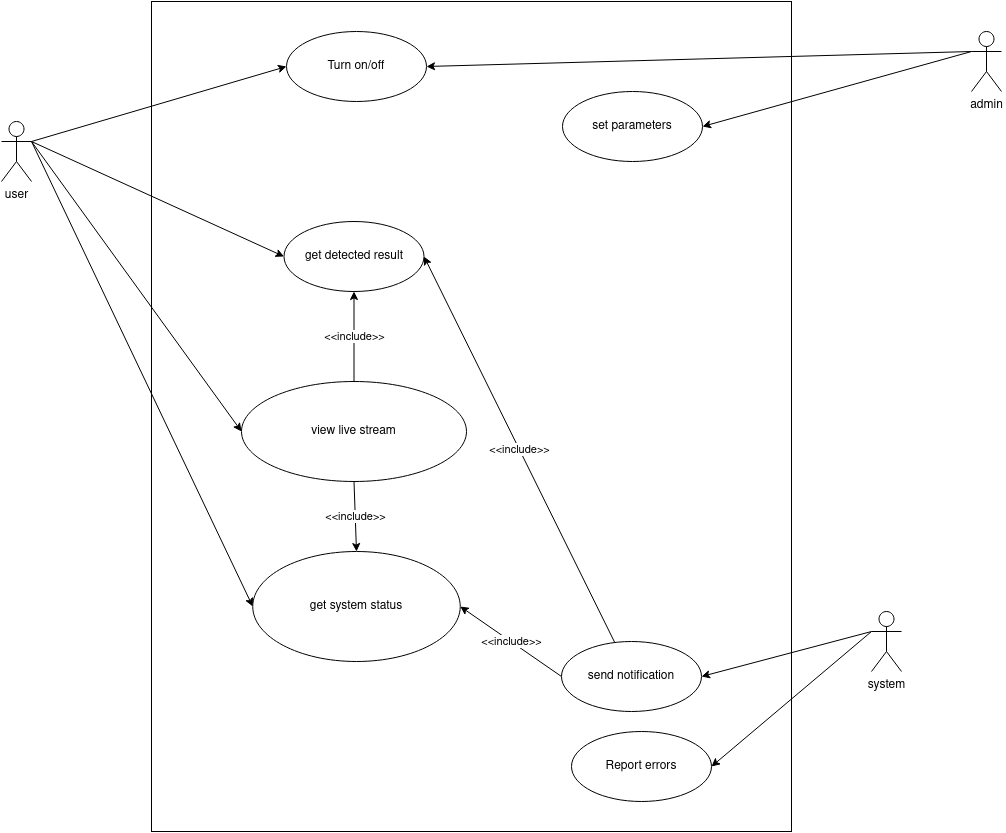

The diagram above was exported from draw.io. Its source (the exported page's mxGraphModel, read from the mxfile embedded in the PNG):
<mxGraphModel dx="1668" dy="919" grid="1" gridSize="10" guides="1" tooltips="1" connect="1" arrows="1" fold="1" page="1" pageScale="1" pageWidth="850" pageHeight="1100" math="0" shadow="0">
  <root>
    <mxCell id="0" />
    <mxCell id="1" parent="0" />
    <mxCell id="Z8GFWjG20aVy7gthcQYY-1" value="" style="rounded=0;whiteSpace=wrap;html=1;" parent="1" vertex="1">
      <mxGeometry x="200" y="80" width="640" height="830" as="geometry" />
    </mxCell>
    <mxCell id="Z8GFWjG20aVy7gthcQYY-14" value="&amp;lt;&amp;lt;include&amp;gt;&amp;gt;" style="edgeStyle=none;rounded=0;orthogonalLoop=1;jettySize=auto;html=1;" parent="1" source="Z8GFWjG20aVy7gthcQYY-2" target="Z8GFWjG20aVy7gthcQYY-9" edge="1">
      <mxGeometry relative="1" as="geometry" />
    </mxCell>
    <mxCell id="Z8GFWjG20aVy7gthcQYY-15" value="&amp;lt;&amp;lt;include&amp;gt;&amp;gt;" style="edgeStyle=none;rounded=0;orthogonalLoop=1;jettySize=auto;html=1;exitX=0.5;exitY=1;exitDx=0;exitDy=0;entryX=0.5;entryY=0;entryDx=0;entryDy=0;" parent="1" source="Z8GFWjG20aVy7gthcQYY-2" target="Z8GFWjG20aVy7gthcQYY-7" edge="1">
      <mxGeometry relative="1" as="geometry" />
    </mxCell>
    <mxCell id="Z8GFWjG20aVy7gthcQYY-2" value="view live stream" style="ellipse;whiteSpace=wrap;html=1;" parent="1" vertex="1">
      <mxGeometry x="290" y="460" width="225" height="100" as="geometry" />
    </mxCell>
    <mxCell id="Z8GFWjG20aVy7gthcQYY-6" style="rounded=0;orthogonalLoop=1;jettySize=auto;html=1;exitX=1;exitY=0.3333333333333333;exitDx=0;exitDy=0;exitPerimeter=0;entryX=0;entryY=0.5;entryDx=0;entryDy=0;" parent="1" source="Z8GFWjG20aVy7gthcQYY-3" target="Z8GFWjG20aVy7gthcQYY-2" edge="1">
      <mxGeometry relative="1" as="geometry" />
    </mxCell>
    <mxCell id="Z8GFWjG20aVy7gthcQYY-11" style="edgeStyle=none;rounded=0;orthogonalLoop=1;jettySize=auto;html=1;exitX=1;exitY=0.3333333333333333;exitDx=0;exitDy=0;exitPerimeter=0;entryX=0;entryY=0.5;entryDx=0;entryDy=0;" parent="1" source="Z8GFWjG20aVy7gthcQYY-3" target="Z8GFWjG20aVy7gthcQYY-9" edge="1">
      <mxGeometry relative="1" as="geometry" />
    </mxCell>
    <mxCell id="Z8GFWjG20aVy7gthcQYY-12" style="edgeStyle=none;rounded=0;orthogonalLoop=1;jettySize=auto;html=1;exitX=1;exitY=0.3333333333333333;exitDx=0;exitDy=0;exitPerimeter=0;entryX=0;entryY=0.5;entryDx=0;entryDy=0;" parent="1" source="Z8GFWjG20aVy7gthcQYY-3" target="Z8GFWjG20aVy7gthcQYY-7" edge="1">
      <mxGeometry relative="1" as="geometry" />
    </mxCell>
    <mxCell id="Z8GFWjG20aVy7gthcQYY-19" style="edgeStyle=none;rounded=0;orthogonalLoop=1;jettySize=auto;html=1;exitX=1;exitY=0.3333333333333333;exitDx=0;exitDy=0;exitPerimeter=0;entryX=0;entryY=0.5;entryDx=0;entryDy=0;" parent="1" source="Z8GFWjG20aVy7gthcQYY-3" target="Z8GFWjG20aVy7gthcQYY-18" edge="1">
      <mxGeometry relative="1" as="geometry" />
    </mxCell>
    <mxCell id="Z8GFWjG20aVy7gthcQYY-3" value="user" style="shape=umlActor;verticalLabelPosition=bottom;verticalAlign=top;html=1;" parent="1" vertex="1">
      <mxGeometry x="50" y="200" width="30" height="60" as="geometry" />
    </mxCell>
    <mxCell id="Z8GFWjG20aVy7gthcQYY-22" style="edgeStyle=none;rounded=0;orthogonalLoop=1;jettySize=auto;html=1;exitX=0;exitY=0.3333333333333333;exitDx=0;exitDy=0;exitPerimeter=0;entryX=1;entryY=0.5;entryDx=0;entryDy=0;" parent="1" source="Z8GFWjG20aVy7gthcQYY-5" target="Z8GFWjG20aVy7gthcQYY-17" edge="1">
      <mxGeometry relative="1" as="geometry" />
    </mxCell>
    <mxCell id="Z8GFWjG20aVy7gthcQYY-28" style="edgeStyle=none;rounded=0;orthogonalLoop=1;jettySize=auto;html=1;exitX=0;exitY=0.3333333333333333;exitDx=0;exitDy=0;exitPerimeter=0;entryX=1;entryY=0.5;entryDx=0;entryDy=0;" parent="1" source="Z8GFWjG20aVy7gthcQYY-5" target="Z8GFWjG20aVy7gthcQYY-27" edge="1">
      <mxGeometry relative="1" as="geometry" />
    </mxCell>
    <mxCell id="Z8GFWjG20aVy7gthcQYY-5" value="system" style="shape=umlActor;verticalLabelPosition=bottom;verticalAlign=top;html=1;" parent="1" vertex="1">
      <mxGeometry x="920" y="690" width="30" height="60" as="geometry" />
    </mxCell>
    <mxCell id="Z8GFWjG20aVy7gthcQYY-7" value="get system status" style="ellipse;whiteSpace=wrap;html=1;" parent="1" vertex="1">
      <mxGeometry x="301.25" y="630" width="207.5" height="110" as="geometry" />
    </mxCell>
    <mxCell id="Z8GFWjG20aVy7gthcQYY-9" value="get detected result" style="ellipse;whiteSpace=wrap;html=1;" parent="1" vertex="1">
      <mxGeometry x="332.5" y="300" width="140" height="70" as="geometry" />
    </mxCell>
    <mxCell id="Z8GFWjG20aVy7gthcQYY-20" value="&amp;lt;&amp;lt;include&amp;gt;&amp;gt;" style="edgeStyle=none;rounded=0;orthogonalLoop=1;jettySize=auto;html=1;exitX=0;exitY=0.5;exitDx=0;exitDy=0;entryX=1;entryY=0.5;entryDx=0;entryDy=0;" parent="1" source="Z8GFWjG20aVy7gthcQYY-17" target="Z8GFWjG20aVy7gthcQYY-7" edge="1">
      <mxGeometry relative="1" as="geometry" />
    </mxCell>
    <mxCell id="Z8GFWjG20aVy7gthcQYY-21" value="&amp;lt;&amp;lt;include&amp;gt;&amp;gt;" style="edgeStyle=none;rounded=0;orthogonalLoop=1;jettySize=auto;html=1;entryX=1;entryY=0.5;entryDx=0;entryDy=0;" parent="1" source="Z8GFWjG20aVy7gthcQYY-17" target="Z8GFWjG20aVy7gthcQYY-9" edge="1">
      <mxGeometry relative="1" as="geometry" />
    </mxCell>
    <mxCell id="Z8GFWjG20aVy7gthcQYY-17" value="send notification" style="ellipse;whiteSpace=wrap;html=1;" parent="1" vertex="1">
      <mxGeometry x="610" y="720" width="140" height="70" as="geometry" />
    </mxCell>
    <mxCell id="Z8GFWjG20aVy7gthcQYY-18" value="Turn on/off" style="ellipse;whiteSpace=wrap;html=1;" parent="1" vertex="1">
      <mxGeometry x="335" y="110" width="140" height="70" as="geometry" />
    </mxCell>
    <mxCell id="Z8GFWjG20aVy7gthcQYY-25" style="edgeStyle=none;rounded=0;orthogonalLoop=1;jettySize=auto;html=1;exitX=0;exitY=0.3333333333333333;exitDx=0;exitDy=0;exitPerimeter=0;entryX=1;entryY=0.5;entryDx=0;entryDy=0;" parent="1" source="Z8GFWjG20aVy7gthcQYY-23" target="Z8GFWjG20aVy7gthcQYY-24" edge="1">
      <mxGeometry relative="1" as="geometry" />
    </mxCell>
    <mxCell id="Z8GFWjG20aVy7gthcQYY-26" style="edgeStyle=none;rounded=0;orthogonalLoop=1;jettySize=auto;html=1;entryX=1;entryY=0.5;entryDx=0;entryDy=0;exitX=0;exitY=0.3333333333333333;exitDx=0;exitDy=0;exitPerimeter=0;" parent="1" source="Z8GFWjG20aVy7gthcQYY-23" target="Z8GFWjG20aVy7gthcQYY-18" edge="1">
      <mxGeometry relative="1" as="geometry" />
    </mxCell>
    <mxCell id="Z8GFWjG20aVy7gthcQYY-23" value="admin" style="shape=umlActor;verticalLabelPosition=bottom;verticalAlign=top;html=1;" parent="1" vertex="1">
      <mxGeometry x="1020" y="110" width="30" height="60" as="geometry" />
    </mxCell>
    <mxCell id="Z8GFWjG20aVy7gthcQYY-24" value="set parameters" style="ellipse;whiteSpace=wrap;html=1;" parent="1" vertex="1">
      <mxGeometry x="611" y="170" width="140" height="70" as="geometry" />
    </mxCell>
    <mxCell id="Z8GFWjG20aVy7gthcQYY-27" value="Report errors" style="ellipse;whiteSpace=wrap;html=1;" parent="1" vertex="1">
      <mxGeometry x="620" y="810" width="140" height="70" as="geometry" />
    </mxCell>
  </root>
</mxGraphModel>